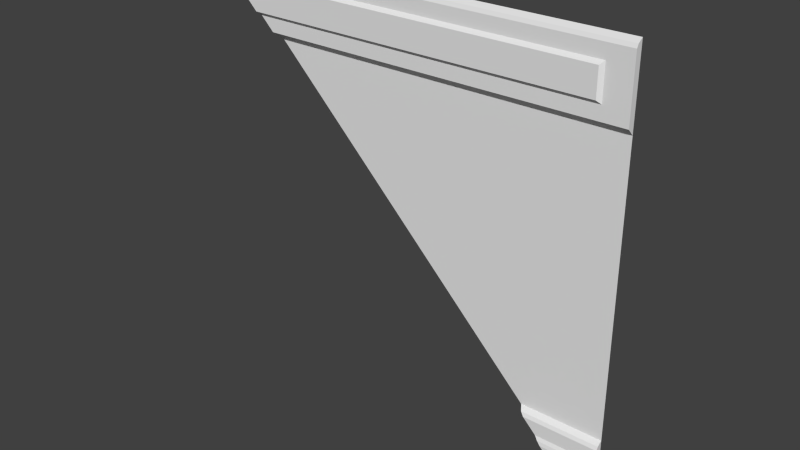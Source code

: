 # Source: sci1_2_slice45rh_up.blend  (saved by Blender 2.76.0; exported with 4.5.12 LTS)
import bpy
from mathutils import Matrix  # noqa: F401  (used for matrix-valued properties, if any)

bpy.ops.wm.read_factory_settings(use_empty=True)
scene = bpy.context.scene
scene.name = 'Scene'

# ---- collections
col_collection_1 = bpy.data.collections.new('Collection 1'); scene.collection.children.link(col_collection_1)

# ---- materials (node trees are filled in below, after node groups)
mat_sci1_1 = bpy.data.materials.new('sci1_1')
mat_sci1_1.alpha_threshold = 0.0
mat_sci1_1.use_transparent_shadow = False
mat_sci1_1.roughness = 0.5
mat_sci1_1.specular_intensity = 0.0

# ---- material node trees

# ---- world
world_world = bpy.data.worlds.new('World'); scene.world = world_world
world_world.color = (0.05088, 0.05088, 0.05088)
world_world.use_sun_shadow = False
world_world.sun_shadow_jitter_overblur = 0.0
world_world.cycles.sampling_method = 'MANUAL'
world_world.cycles.sample_map_resolution = 256

# ---- meshes
me_sci1_1_001 = bpy.data.meshes.new('sci1_1.001')
me_sci1_1_001.from_pydata([(1.28, 1.28, -1.28), (1.28, 1.28, -0.8), (1.28, 1.24, -0.8402), (1.28, 1.25, -0.8201), (1.28, 1.24, -1.24), (1.28, 1.28, 0.84), (-1.28, 1.28, 1.28), (1.28, 1.28, 1.28), (1.28, 1.24, 1.24), (1.28, 1.25, 1.26), (1.28, 1.24, 0.8799), (1.26, 1.24, -1.2), (1.26, 1.24, -0.92), (1.22, 1.225, -1.16), (1.22, 1.225, -0.9599), (1.24, 1.24, -1.24), (1.24, 1.23, -0.9399), (1.24, 1.23, -1.18), (1.12, 1.22, 0.9799), (1.12, 1.22, 1.14), (-1.08, 1.22, 1.14), (1.14, 1.24, 0.9599), (1.14, 1.24, 1.16), (-1.1, 1.24, 1.16), (0.8403, 1.24, -0.8402), (-1.26, 1.25, 1.26), (-0.8399, 1.28, 0.84), (0.94, 1.23, -0.9399), (0.8202, 1.25, -0.8201), (1.18, 1.23, -1.18), (-1.08, 1.22, 1.08), (0.8001, 1.28, -0.8), (0.96, 1.225, -0.9599), (1.26, 1.26, -1.26), (-0.9598, 1.24, 0.9599), (-1.1, 1.24, 1.1), (1.2, 1.24, -1.2), (-1.24, 1.24, 1.24), (1.16, 1.225, -1.16), (1.22, 1.24, -1.22), (0.9201, 1.24, -0.92), (-0.8798, 1.24, 0.8799), (-0.9798, 1.22, 0.9799)], [], [(3, 2, 4, 0, 1), (9, 8, 10, 5, 7), (27, 32, 14, 16), (6, 25, 9, 7), (40, 12, 11, 36, 39, 15, 4, 2, 24), (38, 29, 17, 13), (16, 12, 40, 27), (11, 12, 16, 17), (34, 41, 10, 8, 37, 35, 23, 22, 21), (29, 36, 11, 17), (26, 41, 34, 42, 30, 35, 37, 25, 6), (15, 33, 0, 4), (25, 37, 8, 9), (19, 18, 21, 22), (18, 42, 34, 21), (20, 19, 22, 23), (32, 38, 13, 14), (24, 2, 3, 28), (0, 33, 15, 39, 36, 29, 38, 32, 27, 40, 24, 28, 31), (35, 30, 20, 23), (41, 26, 5, 10), (17, 16, 14, 13), (26, 31, 1, 5), (31, 28, 3, 1), (30, 42, 18, 19, 20)])
_uv = me_sci1_1_001.uv_layers.new(name='UVMap')
_uv.uv.foreach_set('vector', [0.9969, 0.1797, 0.9969, 0.1718, 0.9969, 0.01559, 0.9969, 0.0, 0.9969, 0.1875, 0.9969, 0.9922, 0.9969, 0.9843, 0.9969, 0.8437, 0.9969, 0.8281, 0.9969, 1.0, 0.8672, 0.1328, 0.875, 0.125, 0.9765, 0.125, 0.9844, 0.1328, 0.0, 1.0, 0.007846, 0.9922, 1.0, 0.9922, 1.0, 1.0, 0.8594, 0.1406, 0.9922, 0.1406, 0.9922, 0.03117, 0.9689, 0.03117, 0.9765, 0.02351, 0.9844, 0.01559, 1.0, 0.01559, 1.0, 0.1718, 0.8282, 0.1718, 0.9532, 0.04683, 0.961, 0.039, 0.9844, 0.039, 0.9765, 0.04683, 0.9844, 0.1328, 0.9922, 0.1406, 0.8594, 0.1406, 0.8672, 0.1328, 0.9922, 0.03117, 0.9922, 0.1406, 0.9844, 0.1328, 0.9844, 0.039, 0.1251, 0.8749, 0.1563, 0.8437, 1.0, 0.8437, 1.0, 0.9843, 0.01569, 0.9843, 0.07031, 0.9297, 0.07031, 0.9531, 0.9453, 0.9531, 0.9453, 0.8749, 0.961, 0.039, 0.9689, 0.03117, 0.9922, 0.03117, 0.9844, 0.039, 0.1719, 0.8281, 0.1563, 0.8437, 0.1251, 0.8749, 0.1173, 0.8827, 0.07812, 0.9219, 0.07031, 0.9297, 0.01569, 0.9843, 0.007846, 0.9922, 0.0, 1.0, 0.9844, 0.01559, 0.9922, 0.007847, 1.0, 0.0, 1.0, 0.01559, 0.007846, 0.9922, 0.01569, 0.9843, 1.0, 0.9843, 1.0, 0.9922, 0.9375, 0.9453, 0.9375, 0.8827, 0.9453, 0.8749, 0.9453, 0.9531, 0.9375, 0.8827, 0.1173, 0.8827, 0.1251, 0.8749, 0.9453, 0.8749, 0.07812, 0.9453, 0.9375, 0.9453, 0.9453, 0.9531, 0.07031, 0.9531, 0.875, 0.125, 0.9532, 0.04683, 0.9765, 0.04683, 0.9765, 0.125, 0.8282, 0.1718, 1.0, 0.1718, 1.0, 0.1797, 0.8204, 0.1797, 1.0, 0.0, 0.9922, 0.007847, 0.9844, 0.01559, 0.9765, 0.02351, 0.9689, 0.03117, 0.961, 0.039, 0.9532, 0.04683, 0.875, 0.125, 0.8672, 0.1328, 0.8594, 0.1406, 0.8282, 0.1718, 0.8204, 0.1797, 0.8125, 0.1875, 0.07031, 0.9297, 0.07812, 0.9219, 0.07812, 0.9453, 0.07031, 0.9531, 0.1563, 0.8437, 0.1719, 0.8281, 1.0, 0.8281, 1.0, 0.8437, 0.9844, 0.039, 0.9844, 0.1328, 0.9765, 0.125, 0.9765, 0.04683, 0.1719, 0.8281, 0.8125, 0.1875, 1.0, 0.1875, 1.0, 0.8281, 0.8125, 0.1875, 0.8204, 0.1797, 1.0, 0.1797, 1.0, 0.1875, 0.07812, 0.9219, 0.1173, 0.8827, 0.9375, 0.8827, 0.9375, 0.9453, 0.07812, 0.9453])
_ca = me_sci1_1_001.color_attributes.new('Col', 'BYTE_COLOR', 'CORNER')
_ca.data.foreach_set('color', [0.4793, 0.0, 0.0, 1.0, 0.4793, 0.0, 0.0, 1.0, 0.4793, 0.0, 0.0, 1.0, 0.4793, 0.0, 0.0, 1.0, 0.4793, 0.0, 0.0, 1.0, 0.4793, 0.0, 0.0, 1.0, 0.4793, 0.0, 0.0, 1.0, 0.4793, 0.0, 0.0, 1.0, 0.4793, 0.0, 0.0, 1.0, 0.4793, 0.0, 0.0, 1.0, 0.4793, 0.0, 0.0, 1.0, 0.4793, 0.0, 0.0, 1.0, 0.4793, 0.0, 0.0, 1.0, 0.4793, 0.0, 0.0, 1.0, 0.4793, 0.0, 0.0, 1.0, 0.4793, 0.0, 0.0, 1.0, 0.4793, 0.0, 0.0, 1.0, 0.4793, 0.0, 0.0, 1.0, 0.4793, 0.0, 0.0, 1.0, 0.4793, 0.0, 0.0, 1.0, 0.4793, 0.0, 0.0, 1.0, 0.4793, 0.0, 0.0, 1.0, 0.4793, 0.0, 0.0, 1.0, 0.4793, 0.0, 0.0, 1.0, 0.4793, 0.0, 0.0, 1.0, 0.4793, 0.0, 0.0, 1.0, 0.4793, 0.0, 0.0, 1.0, 0.4793, 0.0, 0.0, 1.0, 0.4793, 0.0, 0.0, 1.0, 0.4793, 0.0, 0.0, 1.0, 0.4793, 0.0, 0.0, 1.0, 0.4793, 0.0, 0.0, 1.0, 0.4793, 0.0, 0.0, 1.0, 0.4793, 0.0, 0.0, 1.0, 0.4793, 0.0, 0.0, 1.0, 0.4793, 0.0, 0.0, 1.0, 0.4793, 0.0, 0.0, 1.0, 0.4793, 0.0, 0.0, 1.0, 0.4793, 0.0, 0.0, 1.0, 0.4793, 0.0, 0.0, 1.0, 0.4793, 0.0, 0.0, 1.0, 0.4793, 0.0, 0.0, 1.0, 0.4793, 0.0, 0.0, 1.0, 0.4793, 0.0, 0.0, 1.0, 0.4793, 0.0, 0.0, 1.0, 0.4793, 0.0, 0.0, 1.0, 0.4793, 0.0, 0.0, 1.0, 0.4793, 0.0, 0.0, 1.0, 0.4793, 0.0, 0.0, 1.0, 0.4793, 0.0, 0.0, 1.0, 0.4793, 0.0, 0.0, 1.0, 0.4793, 0.0, 0.0, 1.0, 0.4793, 0.0, 0.0, 1.0, 0.4793, 0.0, 0.0, 1.0, 0.4793, 0.0, 0.0, 1.0, 0.4793, 0.0, 0.0, 1.0, 0.4793, 0.0, 0.0, 1.0, 0.4793, 0.0, 0.0, 1.0, 0.4793, 0.0, 0.0, 1.0, 0.4793, 0.0, 0.0, 1.0, 0.4793, 0.0, 0.0, 1.0, 0.4793, 0.0, 0.0, 1.0, 0.4793, 0.0, 0.0, 1.0, 0.4793, 0.0, 0.0, 1.0, 0.4793, 0.0, 0.0, 1.0, 0.4793, 0.0, 0.0, 1.0, 0.4793, 0.0, 0.0, 1.0, 0.4793, 0.0, 0.0, 1.0, 0.4793, 0.0, 0.0, 1.0, 0.4793, 0.0, 0.0, 1.0, 0.4793, 0.0, 0.0, 1.0, 0.4793, 0.0, 0.0, 1.0, 0.4793, 0.0, 0.0, 1.0, 0.4793, 0.0, 0.0, 1.0, 0.4793, 0.0, 0.0, 1.0, 0.4793, 0.0, 0.0, 1.0, 0.4793, 0.0, 0.0, 1.0, 0.4793, 0.0, 0.0, 1.0, 0.4793, 0.0, 0.0, 1.0, 0.4793, 0.0, 0.0, 1.0, 0.4793, 0.0, 0.0, 1.0, 0.4793, 0.0, 0.0, 1.0, 0.4793, 0.0, 0.0, 1.0, 0.4793, 0.0, 0.0, 1.0, 0.4793, 0.0, 0.0, 1.0, 0.4793, 0.0, 0.0, 1.0, 0.4793, 0.0, 0.0, 1.0, 0.4793, 0.0, 0.0, 1.0, 0.4793, 0.0, 0.0, 1.0, 0.4793, 0.0, 0.0, 1.0, 0.4793, 0.0, 0.0, 1.0, 0.4793, 0.0, 0.0, 1.0, 0.4793, 0.0, 0.0, 1.0, 0.4793, 0.0, 0.0, 1.0, 0.4793, 0.0, 0.0, 1.0, 0.4793, 0.0, 0.0, 1.0, 0.4793, 0.0, 0.0, 1.0, 0.4793, 0.0, 0.0, 1.0, 0.4793, 0.0, 0.0, 1.0, 0.4793, 0.0, 0.0, 1.0, 0.4793, 0.0, 0.0, 1.0, 0.4793, 0.0, 0.0, 1.0, 0.4793, 0.0, 0.0, 1.0, 0.4793, 0.0, 0.0, 1.0, 0.4793, 0.0, 0.0, 1.0, 0.4793, 0.0, 0.0, 1.0, 0.4793, 0.0, 0.0, 1.0, 0.4793, 0.0, 0.0, 1.0, 0.4793, 0.0, 0.0, 1.0, 0.4793, 0.0, 0.0, 1.0, 0.4793, 0.0, 0.0, 1.0, 0.4793, 0.0, 0.0, 1.0, 0.4793, 0.0, 0.0, 1.0, 0.4793, 0.0, 0.0, 1.0, 0.4793, 0.0, 0.0, 1.0, 0.4793, 0.0, 0.0, 1.0, 0.4793, 0.0, 0.0, 1.0, 0.4793, 0.0, 0.0, 1.0, 0.4793, 0.0, 0.0, 1.0, 0.4793, 0.0, 0.0, 1.0, 0.4793, 0.0, 0.0, 1.0, 0.4793, 0.0, 0.0, 1.0, 0.4793, 0.0, 0.0, 1.0, 0.4793, 0.0, 0.0, 1.0, 0.4793, 0.0, 0.0, 1.0, 0.4793, 0.0, 0.0, 1.0, 0.4793, 0.0, 0.0, 1.0])
me_sci1_1_001.materials.append(mat_sci1_1)
me_sci1_1_001.use_remesh_preserve_volume = False
me_sci1_1_001.use_remesh_preserve_attributes = False
me_sci1_1_001.use_mirror_vertex_groups = False
me_sci1_1_001.update()

# ---- objects
ob_sci2_2_mesh = bpy.data.objects.new('sci2_2_mesh', me_sci1_1_001)

# ---- transforms, parenting, visibility, modifiers, constraints
ob_sci2_2_mesh.location = (0.0, 0.0, 0.0)
ob_sci2_2_mesh.lineart.crease_threshold = 0.0

# ---- collection membership
col_collection_1.objects.link(ob_sci2_2_mesh)

# ---- scene / render settings (as saved in the file)
scene.frame_start = 1; scene.frame_end = 2; scene.frame_set(1)
scene.render.engine = 'BLENDER_EEVEE_NEXT'
scene.render.resolution_percentage = 50
scene.render.dither_intensity = 0.0
scene.cycles.use_denoising = False
scene.cycles.samples = 10
scene.cycles.sampling_pattern = 'TABULATED_SOBOL'
scene.cycles.light_sampling_threshold = 0.0
scene.cycles.use_adaptive_sampling = False
scene.cycles.use_light_tree = False
scene.cycles.blur_glossy = 0.0
scene.cycles.pixel_filter_type = 'GAUSSIAN'
scene.cycles.sample_clamp_indirect = 0.0
scene.view_settings.view_transform = 'Standard'
bpy.context.view_layer.update()

# ---- added for rendering (the .blend has no active camera and no usable light): camera, sun
cam_auto = bpy.data.cameras.new('AutoCamera')
cam_auto.lens = 50.0
cam_auto.sensor_width = 36.0
cam_auto.clip_end = 1000.0
ob_auto_camera = bpy.data.objects.new('AutoCamera', cam_auto)
scene.collection.objects.link(ob_auto_camera)
ob_auto_camera.location = (3.35019, -2.77023, 2.68019)
ob_auto_camera.rotation_euler = (1.09748, -7.21219e-08, 0.694738)
scene.camera = ob_auto_camera
light_auto_sun = bpy.data.lights.new('AutoSun', 'SUN')
light_auto_sun.energy = 3.0
light_auto_sun.angle = 0.0523599
ob_auto_sun = bpy.data.objects.new('AutoSun', light_auto_sun)
scene.collection.objects.link(ob_auto_sun)
ob_auto_sun.rotation_euler = (0.872665, 0.174533, 0.523599)
bpy.context.view_layer.update()
